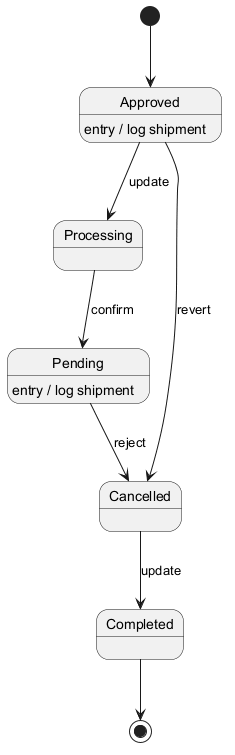

The diagram above was rendered by PlantUML. Its source (embedded in the PNG):
@startuml
skinparam monochrome true
[*] --> Approved
Approved --> Processing : update
Approved : entry / log shipment
Processing --> Pending : confirm
Pending --> Cancelled : reject
Pending : entry / log shipment
Cancelled --> Completed : update
Approved --> Cancelled : revert
Completed --> [*]
@enduml